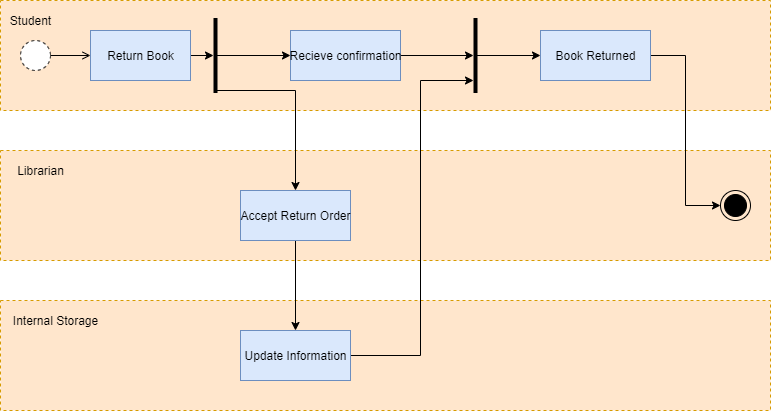

The diagram above was exported from draw.io. Its source (the exported page's mxGraphModel, read from the mxfile embedded in the PNG):
<mxGraphModel dx="868" dy="450" grid="1" gridSize="10" guides="1" tooltips="1" connect="1" arrows="1" fold="1" page="1" pageScale="1" pageWidth="850" pageHeight="1100" math="0" shadow="0">
  <root>
    <mxCell id="0" />
    <mxCell id="1" parent="0" />
    <mxCell id="di8ADYauCjcBvT-vhnj7-20" value="" style="rounded=0;whiteSpace=wrap;html=1;dashed=1;fillColor=#ffe6cc;strokeColor=#d79b00;" parent="1" vertex="1">
      <mxGeometry x="40" y="30" width="770" height="110" as="geometry" />
    </mxCell>
    <mxCell id="di8ADYauCjcBvT-vhnj7-21" value="" style="ellipse;html=1;dashed=1;strokeColor=#000000;fillColor=#ffffff;" parent="1" vertex="1">
      <mxGeometry x="60" y="70" width="30" height="30" as="geometry" />
    </mxCell>
    <mxCell id="di8ADYauCjcBvT-vhnj7-22" value="" style="endArrow=open;html=1;rounded=0;align=center;verticalAlign=top;endFill=0;labelBackgroundColor=none;endSize=6;" parent="1" source="di8ADYauCjcBvT-vhnj7-21" edge="1">
      <mxGeometry relative="1" as="geometry">
        <mxPoint x="130" y="85" as="targetPoint" />
      </mxGeometry>
    </mxCell>
    <mxCell id="di8ADYauCjcBvT-vhnj7-29" style="edgeStyle=orthogonalEdgeStyle;rounded=0;orthogonalLoop=1;jettySize=auto;html=1;exitX=1;exitY=0.5;exitDx=0;exitDy=0;" parent="1" source="di8ADYauCjcBvT-vhnj7-23" target="di8ADYauCjcBvT-vhnj7-28" edge="1">
      <mxGeometry relative="1" as="geometry" />
    </mxCell>
    <mxCell id="di8ADYauCjcBvT-vhnj7-23" value="Return Book" style="html=1;dashed=0;whitespace=wrap;strokeColor=#6c8ebf;fillColor=#dae8fc;" parent="1" vertex="1">
      <mxGeometry x="130" y="60" width="100" height="50" as="geometry" />
    </mxCell>
    <mxCell id="di8ADYauCjcBvT-vhnj7-24" value="" style="rounded=0;whiteSpace=wrap;html=1;dashed=1;fillColor=#ffe6cc;strokeColor=#d79b00;" parent="1" vertex="1">
      <mxGeometry x="40" y="180" width="770" height="110" as="geometry" />
    </mxCell>
    <mxCell id="di8ADYauCjcBvT-vhnj7-25" value="" style="rounded=0;whiteSpace=wrap;html=1;dashed=1;fillColor=#ffe6cc;strokeColor=#d79b00;" parent="1" vertex="1">
      <mxGeometry x="40" y="330" width="770" height="110" as="geometry" />
    </mxCell>
    <mxCell id="di8ADYauCjcBvT-vhnj7-31" style="edgeStyle=orthogonalEdgeStyle;rounded=0;orthogonalLoop=1;jettySize=auto;html=1;entryX=0.5;entryY=0;entryDx=0;entryDy=0;" parent="1" source="di8ADYauCjcBvT-vhnj7-28" target="di8ADYauCjcBvT-vhnj7-30" edge="1">
      <mxGeometry relative="1" as="geometry">
        <Array as="points">
          <mxPoint x="335" y="120" />
        </Array>
      </mxGeometry>
    </mxCell>
    <mxCell id="di8ADYauCjcBvT-vhnj7-33" style="edgeStyle=orthogonalEdgeStyle;rounded=0;orthogonalLoop=1;jettySize=auto;html=1;entryX=0;entryY=0.5;entryDx=0;entryDy=0;" parent="1" source="di8ADYauCjcBvT-vhnj7-28" target="di8ADYauCjcBvT-vhnj7-32" edge="1">
      <mxGeometry relative="1" as="geometry" />
    </mxCell>
    <mxCell id="di8ADYauCjcBvT-vhnj7-28" value="" style="line;strokeWidth=4;direction=south;html=1;perimeter=backbonePerimeter;points=[];outlineConnect=0;fillColor=#ffffff;" parent="1" vertex="1">
      <mxGeometry x="250" y="47.5" width="10" height="75" as="geometry" />
    </mxCell>
    <mxCell id="di8ADYauCjcBvT-vhnj7-40" style="edgeStyle=orthogonalEdgeStyle;rounded=0;orthogonalLoop=1;jettySize=auto;html=1;entryX=0.5;entryY=0;entryDx=0;entryDy=0;" parent="1" source="di8ADYauCjcBvT-vhnj7-30" target="di8ADYauCjcBvT-vhnj7-39" edge="1">
      <mxGeometry relative="1" as="geometry" />
    </mxCell>
    <mxCell id="di8ADYauCjcBvT-vhnj7-30" value="Accept Return Order" style="html=1;dashed=0;whitespace=wrap;strokeColor=#6c8ebf;fillColor=#dae8fc;" parent="1" vertex="1">
      <mxGeometry x="280" y="220" width="110" height="50" as="geometry" />
    </mxCell>
    <mxCell id="di8ADYauCjcBvT-vhnj7-38" style="edgeStyle=orthogonalEdgeStyle;rounded=0;orthogonalLoop=1;jettySize=auto;html=1;" parent="1" source="di8ADYauCjcBvT-vhnj7-32" target="di8ADYauCjcBvT-vhnj7-37" edge="1">
      <mxGeometry relative="1" as="geometry" />
    </mxCell>
    <mxCell id="di8ADYauCjcBvT-vhnj7-32" value="Recieve confirmation" style="html=1;dashed=0;whitespace=wrap;strokeColor=#6c8ebf;fillColor=#dae8fc;" parent="1" vertex="1">
      <mxGeometry x="330" y="60" width="110" height="50" as="geometry" />
    </mxCell>
    <mxCell id="di8ADYauCjcBvT-vhnj7-34" value="Student" style="text;html=1;align=center;verticalAlign=middle;resizable=0;points=[];autosize=1;strokeColor=none;" parent="1" vertex="1">
      <mxGeometry x="40" y="40" width="60" height="20" as="geometry" />
    </mxCell>
    <mxCell id="di8ADYauCjcBvT-vhnj7-35" value="Librarian" style="text;html=1;align=center;verticalAlign=middle;resizable=0;points=[];autosize=1;strokeColor=none;" parent="1" vertex="1">
      <mxGeometry x="50" y="190" width="60" height="20" as="geometry" />
    </mxCell>
    <mxCell id="di8ADYauCjcBvT-vhnj7-36" value="Internal Storage" style="text;html=1;align=center;verticalAlign=middle;resizable=0;points=[];autosize=1;strokeColor=none;" parent="1" vertex="1">
      <mxGeometry x="45" y="340" width="100" height="20" as="geometry" />
    </mxCell>
    <mxCell id="di8ADYauCjcBvT-vhnj7-43" style="edgeStyle=orthogonalEdgeStyle;rounded=0;orthogonalLoop=1;jettySize=auto;html=1;entryX=0;entryY=0.5;entryDx=0;entryDy=0;" parent="1" source="di8ADYauCjcBvT-vhnj7-37" target="di8ADYauCjcBvT-vhnj7-42" edge="1">
      <mxGeometry relative="1" as="geometry" />
    </mxCell>
    <mxCell id="di8ADYauCjcBvT-vhnj7-37" value="" style="line;strokeWidth=4;direction=south;html=1;perimeter=backbonePerimeter;points=[];outlineConnect=0;fillColor=#ffffff;" parent="1" vertex="1">
      <mxGeometry x="510" y="47.5" width="10" height="75" as="geometry" />
    </mxCell>
    <mxCell id="di8ADYauCjcBvT-vhnj7-41" style="edgeStyle=orthogonalEdgeStyle;rounded=0;orthogonalLoop=1;jettySize=auto;html=1;" parent="1" source="di8ADYauCjcBvT-vhnj7-39" target="di8ADYauCjcBvT-vhnj7-37" edge="1">
      <mxGeometry relative="1" as="geometry">
        <Array as="points">
          <mxPoint x="460" y="385" />
          <mxPoint x="460" y="110" />
        </Array>
      </mxGeometry>
    </mxCell>
    <mxCell id="di8ADYauCjcBvT-vhnj7-39" value="Update Information" style="html=1;dashed=0;whitespace=wrap;strokeColor=#6c8ebf;fillColor=#dae8fc;" parent="1" vertex="1">
      <mxGeometry x="280" y="360" width="110" height="50" as="geometry" />
    </mxCell>
    <mxCell id="di8ADYauCjcBvT-vhnj7-45" style="edgeStyle=orthogonalEdgeStyle;rounded=0;orthogonalLoop=1;jettySize=auto;html=1;entryX=0;entryY=0.5;entryDx=0;entryDy=0;" parent="1" source="di8ADYauCjcBvT-vhnj7-42" target="di8ADYauCjcBvT-vhnj7-44" edge="1">
      <mxGeometry relative="1" as="geometry" />
    </mxCell>
    <mxCell id="di8ADYauCjcBvT-vhnj7-42" value="Book Returned" style="html=1;dashed=0;whitespace=wrap;strokeColor=#6c8ebf;fillColor=#dae8fc;" parent="1" vertex="1">
      <mxGeometry x="580" y="60" width="110" height="50" as="geometry" />
    </mxCell>
    <mxCell id="di8ADYauCjcBvT-vhnj7-44" value="" style="ellipse;html=1;shape=endState;fillColor=#000000;strokeColor=#000000;" parent="1" vertex="1">
      <mxGeometry x="760" y="220" width="30" height="30" as="geometry" />
    </mxCell>
  </root>
</mxGraphModel>